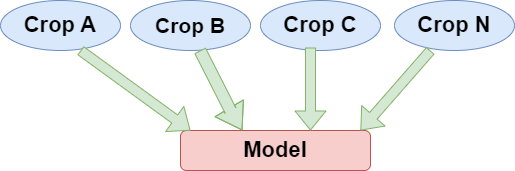

The diagram above was exported from draw.io. Its source (the exported page's mxGraphModel, read from the mxfile embedded in the PNG):
<mxGraphModel dx="950" dy="504" grid="1" gridSize="10" guides="1" tooltips="1" connect="1" arrows="1" fold="1" page="1" pageScale="1" pageWidth="827" pageHeight="1169" math="0" shadow="0">
  <root>
    <mxCell id="WIyWlLk6GJQsqaUBKTNV-0" />
    <mxCell id="WIyWlLk6GJQsqaUBKTNV-1" parent="WIyWlLk6GJQsqaUBKTNV-0" />
    <mxCell id="WIyWlLk6GJQsqaUBKTNV-7" value="&lt;font style=&quot;font-size: 22px;&quot;&gt;&lt;b&gt;Model&lt;/b&gt;&lt;/font&gt;" style="rounded=1;whiteSpace=wrap;html=1;fontSize=12;glass=0;strokeWidth=1;shadow=0;fillColor=#f8cecc;strokeColor=#b85450;" parent="WIyWlLk6GJQsqaUBKTNV-1" vertex="1">
      <mxGeometry x="200" y="160" width="190" height="40" as="geometry" />
    </mxCell>
    <mxCell id="4-U1jn53M1zjhYm3zHpV-0" value="Crop B" style="ellipse;whiteSpace=wrap;html=1;fillColor=#dae8fc;strokeColor=#6c8ebf;fontStyle=1;fontSize=21;" vertex="1" parent="WIyWlLk6GJQsqaUBKTNV-1">
      <mxGeometry x="150" y="30" width="120" height="50" as="geometry" />
    </mxCell>
    <mxCell id="4-U1jn53M1zjhYm3zHpV-1" value="Crop A" style="ellipse;whiteSpace=wrap;html=1;fillColor=#dae8fc;strokeColor=#6c8ebf;fontStyle=1;fontSize=22;" vertex="1" parent="WIyWlLk6GJQsqaUBKTNV-1">
      <mxGeometry x="20" y="30" width="120" height="50" as="geometry" />
    </mxCell>
    <mxCell id="4-U1jn53M1zjhYm3zHpV-2" value="Crop N" style="ellipse;whiteSpace=wrap;html=1;fillColor=#dae8fc;strokeColor=#6c8ebf;fontSize=22;fontStyle=1" vertex="1" parent="WIyWlLk6GJQsqaUBKTNV-1">
      <mxGeometry x="414" y="30" width="120" height="50" as="geometry" />
    </mxCell>
    <mxCell id="4-U1jn53M1zjhYm3zHpV-3" value="Crop C" style="ellipse;whiteSpace=wrap;html=1;fillColor=#dae8fc;strokeColor=#6c8ebf;fontStyle=1;fontSize=22;" vertex="1" parent="WIyWlLk6GJQsqaUBKTNV-1">
      <mxGeometry x="280" y="30" width="120" height="50" as="geometry" />
    </mxCell>
    <mxCell id="4-U1jn53M1zjhYm3zHpV-4" value="" style="shape=flexArrow;endArrow=classic;html=1;rounded=0;fillColor=#d5e8d4;strokeColor=#82b366;entryX=0;entryY=0;entryDx=0;entryDy=0;" edge="1" parent="WIyWlLk6GJQsqaUBKTNV-1">
      <mxGeometry width="50" height="50" relative="1" as="geometry">
        <mxPoint x="100" y="80" as="sourcePoint" />
        <mxPoint x="209.99999999999977" y="160" as="targetPoint" />
      </mxGeometry>
    </mxCell>
    <mxCell id="4-U1jn53M1zjhYm3zHpV-7" value="" style="shape=flexArrow;endArrow=classic;html=1;rounded=0;fillColor=#d5e8d4;strokeColor=#82b366;entryX=0.325;entryY=-0.004;entryDx=0;entryDy=0;entryPerimeter=0;width=12;endSize=8.03;" edge="1" parent="WIyWlLk6GJQsqaUBKTNV-1" target="WIyWlLk6GJQsqaUBKTNV-7">
      <mxGeometry width="50" height="50" relative="1" as="geometry">
        <mxPoint x="219.55" y="80" as="sourcePoint" />
        <mxPoint x="219.50000000000006" y="162.84000000000003" as="targetPoint" />
        <Array as="points">
          <mxPoint x="250" y="140" />
        </Array>
      </mxGeometry>
    </mxCell>
    <mxCell id="4-U1jn53M1zjhYm3zHpV-8" value="" style="shape=flexArrow;endArrow=classic;html=1;rounded=0;fillColor=#d5e8d4;strokeColor=#82b366;entryX=0.105;entryY=0.071;entryDx=0;entryDy=0;entryPerimeter=0;" edge="1" parent="WIyWlLk6GJQsqaUBKTNV-1">
      <mxGeometry width="50" height="50" relative="1" as="geometry">
        <mxPoint x="330" y="77" as="sourcePoint" />
        <mxPoint x="330" y="160" as="targetPoint" />
      </mxGeometry>
    </mxCell>
    <mxCell id="4-U1jn53M1zjhYm3zHpV-9" value="" style="shape=flexArrow;endArrow=classic;html=1;rounded=0;fillColor=#d5e8d4;strokeColor=#82b366;entryX=1;entryY=0;entryDx=0;entryDy=0;" edge="1" parent="WIyWlLk6GJQsqaUBKTNV-1">
      <mxGeometry width="50" height="50" relative="1" as="geometry">
        <mxPoint x="450" y="80" as="sourcePoint" />
        <mxPoint x="380" y="160" as="targetPoint" />
      </mxGeometry>
    </mxCell>
  </root>
</mxGraphModel>